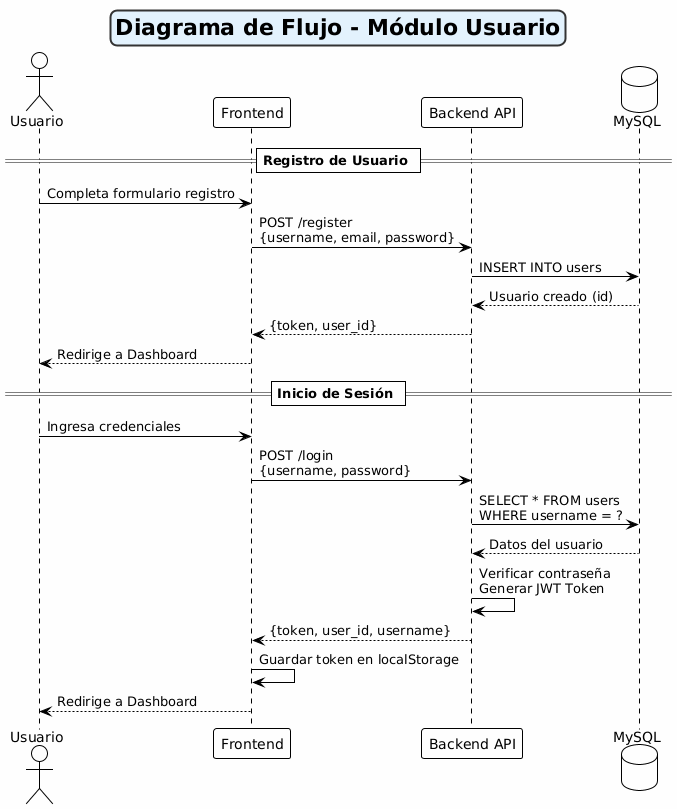

The diagram above was rendered by PlantUML. Its source (embedded in the PNG):
@startuml
!theme plain
skinparam backgroundColor #FEFEFE
skinparam titleBorderRoundCorner 15
skinparam titleBorderThickness 2
skinparam titleBorderColor #333333
skinparam titleBackgroundColor #E3F2FD

title Diagrama de Flujo - Módulo Usuario

actor "Usuario" as user
participant "Frontend" as front
participant "Backend API" as api
database "MySQL" as db

== Registro de Usuario ==
user -> front : Completa formulario registro
front -> api : POST /register\n{username, email, password}
api -> db : INSERT INTO users
db --> api : Usuario creado (id)
api --> front : {token, user_id}
front --> user : Redirige a Dashboard

== Inicio de Sesión ==
user -> front : Ingresa credenciales
front -> api : POST /login\n{username, password}
api -> db : SELECT * FROM users\nWHERE username = ?
db --> api : Datos del usuario
api -> api : Verificar contraseña\nGenerar JWT Token
api --> front : {token, user_id, username}
front -> front : Guardar token en localStorage
front --> user : Redirige a Dashboard
@enduml